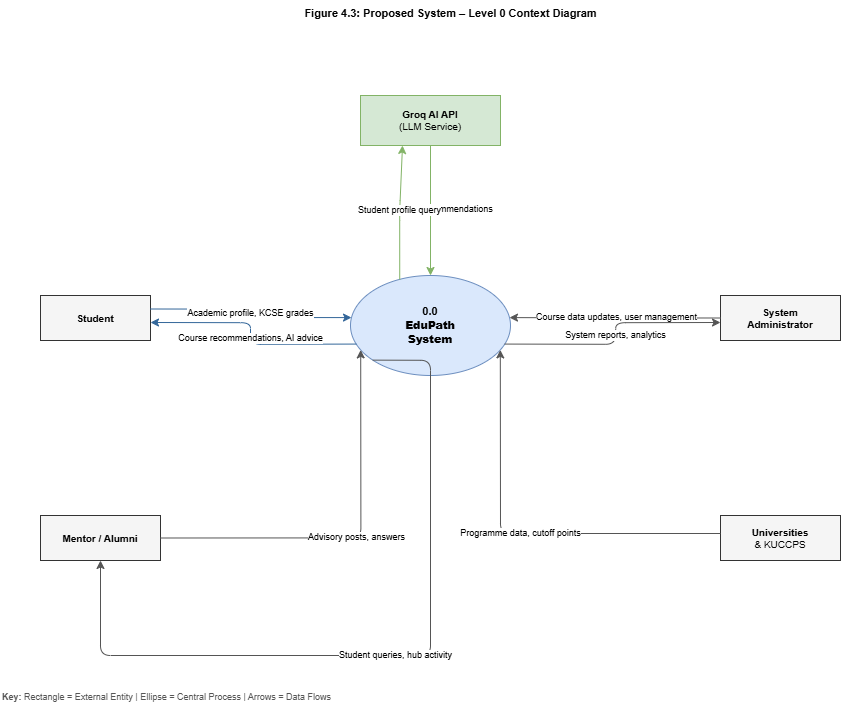

The diagram above was exported from draw.io. Its source (the exported page's mxGraphModel, read from the mxfile embedded in the PNG):
<mxGraphModel dx="1392" dy="1460" grid="0" gridSize="10" guides="1" tooltips="1" connect="1" arrows="1" fold="1" page="1" pageScale="1" pageWidth="1000" pageHeight="750" math="0" shadow="0">
  <root>
    <mxCell id="0" />
    <mxCell id="1" parent="0" />
    <mxCell id="ttl" value="Figure 4.3: Proposed System – Level 0 Context Diagram" style="text;html=1;align=center;fontStyle=1;fontSize=11;fontFamily=Arial;strokeColor=none;fillColor=none;" parent="1" vertex="1">
      <mxGeometry x="180" y="15" width="620" height="28" as="geometry" />
    </mxCell>
    <mxCell id="sys" value="0.0&lt;br&gt;&lt;b&gt;EduPath&lt;br&gt;System&lt;/b&gt;" style="ellipse;whiteSpace=wrap;html=1;fillColor=#dae8fc;strokeColor=#6c8ebf;fontFamily=Arial;fontSize=11;align=center;fontStyle=1;" parent="1" vertex="1">
      <mxGeometry x="390" y="290" width="160" height="100" as="geometry" />
    </mxCell>
    <mxCell id="student" value="&lt;b&gt;Student&lt;/b&gt;" style="whiteSpace=wrap;html=1;fillColor=#f5f5f5;strokeColor=#333333;fontFamily=Arial;fontSize=10;align=center;" parent="1" vertex="1">
      <mxGeometry x="80" y="310" width="110" height="45" as="geometry" />
    </mxCell>
    <mxCell id="mentor" value="&lt;b&gt;Mentor / Alumni&lt;/b&gt;" style="whiteSpace=wrap;html=1;fillColor=#f5f5f5;strokeColor=#333333;fontFamily=Arial;fontSize=10;align=center;" parent="1" vertex="1">
      <mxGeometry x="80" y="530" width="120" height="45" as="geometry" />
    </mxCell>
    <mxCell id="admin" value="&lt;b&gt;System&lt;br&gt;Administrator&lt;/b&gt;" style="whiteSpace=wrap;html=1;fillColor=#f5f5f5;strokeColor=#333333;fontFamily=Arial;fontSize=10;align=center;" parent="1" vertex="1">
      <mxGeometry x="760" y="310" width="120" height="45" as="geometry" />
    </mxCell>
    <mxCell id="univ" value="&lt;b&gt;Universities&lt;/b&gt;&lt;br&gt;&amp;amp; KUCCPS" style="whiteSpace=wrap;html=1;fillColor=#f5f5f5;strokeColor=#333333;fontFamily=Arial;fontSize=10;align=center;" parent="1" vertex="1">
      <mxGeometry x="760" y="530" width="120" height="45" as="geometry" />
    </mxCell>
    <mxCell id="groq" value="&lt;b&gt;Groq AI API&lt;/b&gt;&lt;br&gt;(LLM Service)" style="whiteSpace=wrap;html=1;fillColor=#d5e8d4;strokeColor=#82b366;fontFamily=Arial;fontSize=10;align=center;" parent="1" vertex="1">
      <mxGeometry x="400" y="110" width="140" height="50" as="geometry" />
    </mxCell>
    <mxCell id="f1" value="Academic profile, KCSE grades" style="edgeStyle=orthogonalEdgeStyle;html=1;exitX=1;exitY=0.3;entryX=0;entryY=0.4;fontFamily=Arial;fontSize=9;strokeColor=#336699;" parent="1" source="student" target="sys" edge="1">
      <mxGeometry relative="1" as="geometry" />
    </mxCell>
    <mxCell id="f2" value="Course recommendations, AI advice" style="edgeStyle=orthogonalEdgeStyle;html=1;exitX=0;exitY=0.7;entryX=1;entryY=0.6;fontFamily=Arial;fontSize=9;strokeColor=#336699;" parent="1" source="sys" target="student" edge="1">
      <mxGeometry relative="1" as="geometry" />
    </mxCell>
    <mxCell id="f3" value="Advisory posts, answers" style="edgeStyle=orthogonalEdgeStyle;html=1;exitX=1;exitY=0.5;entryX=0;entryY=0.8;fontFamily=Arial;fontSize=9;strokeColor=#555555;" parent="1" source="mentor" target="sys" edge="1">
      <mxGeometry relative="1" as="geometry" />
    </mxCell>
    <mxCell id="f4" value="Student queries, hub activity" style="edgeStyle=orthogonalEdgeStyle;html=1;exitX=0;exitY=1;entryX=0.5;entryY=1;fontFamily=Arial;fontSize=9;strokeColor=#555555;" parent="1" source="sys" target="mentor" edge="1">
      <mxGeometry relative="1" as="geometry">
        <Array as="points">
          <mxPoint x="470" y="670" />
          <mxPoint x="140" y="670" />
        </Array>
      </mxGeometry>
    </mxCell>
    <mxCell id="f5" value="Course data updates, user management" style="edgeStyle=orthogonalEdgeStyle;html=1;exitX=0;exitY=0.5;entryX=1;entryY=0.4;fontFamily=Arial;fontSize=9;strokeColor=#555555;" parent="1" source="admin" target="sys" edge="1">
      <mxGeometry relative="1" as="geometry" />
    </mxCell>
    <mxCell id="f6" value="System reports, analytics" style="edgeStyle=orthogonalEdgeStyle;html=1;exitX=1;exitY=0.7;entryX=0;entryY=0.6;fontFamily=Arial;fontSize=9;strokeColor=#555555;" parent="1" source="sys" target="admin" edge="1">
      <mxGeometry relative="1" as="geometry" />
    </mxCell>
    <mxCell id="f7" value="Programme data, cutoff points" style="edgeStyle=orthogonalEdgeStyle;html=1;exitX=0;exitY=0.4;entryX=1;entryY=0.8;fontFamily=Arial;fontSize=9;strokeColor=#555555;" parent="1" source="univ" target="sys" edge="1">
      <mxGeometry relative="1" as="geometry" />
    </mxCell>
    <mxCell id="f8" value="AI inference, recommendations" style="edgeStyle=orthogonalEdgeStyle;html=1;exitX=0.5;exitY=1;entryX=0.5;entryY=0;fontFamily=Arial;fontSize=9;strokeColor=#82b366;" parent="1" source="groq" target="sys" edge="1">
      <mxGeometry relative="1" as="geometry" />
    </mxCell>
    <mxCell id="f9" value="Student profile query" style="edgeStyle=orthogonalEdgeStyle;html=1;exitX=0.3;exitY=0;entryX=0.3;entryY=1;fontFamily=Arial;fontSize=9;strokeColor=#82b366;" parent="1" source="sys" target="groq" edge="1">
      <mxGeometry relative="1" as="geometry" />
    </mxCell>
    <mxCell id="leg" value="&lt;b&gt;Key:&lt;/b&gt;  Rectangle = External Entity   |   Ellipse = Central Process   |   Arrows = Data Flows" style="text;html=1;align=left;fontSize=9;fontFamily=Arial;strokeColor=none;fillColor=none;fontColor=#555555;" parent="1" vertex="1">
      <mxGeometry x="40" y="700" width="700" height="25" as="geometry" />
    </mxCell>
  </root>
</mxGraphModel>